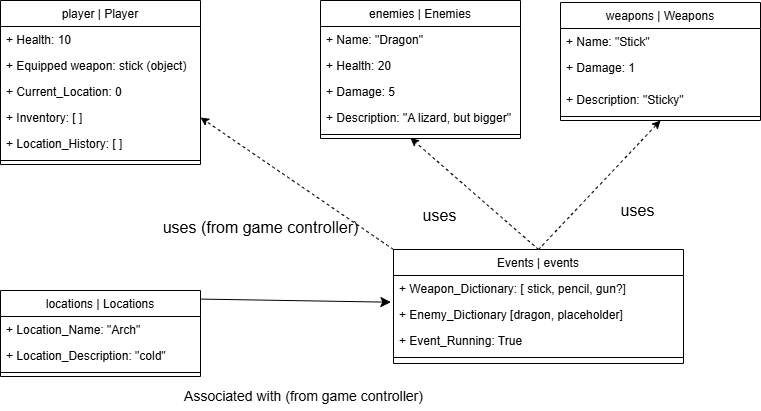

The diagram above was exported from draw.io. Its source (the exported page's mxGraphModel, read from the mxfile embedded in the PNG):
<mxGraphModel dx="1282" dy="565" grid="0" gridSize="10" guides="1" tooltips="1" connect="1" arrows="1" fold="1" page="0" pageScale="1" pageWidth="850" pageHeight="1100" math="0" shadow="0">
  <root>
    <mxCell id="0" />
    <mxCell id="1" parent="0" />
    <mxCell id="TetFWUUGjvQDgNZG9jCZ-1" value="enemies | Enemies" style="swimlane;fontStyle=0;align=center;verticalAlign=top;childLayout=stackLayout;horizontal=1;startSize=26;horizontalStack=0;resizeParent=1;resizeLast=0;collapsible=1;marginBottom=0;rounded=0;shadow=0;strokeWidth=1;" parent="1" vertex="1">
      <mxGeometry x="360" y="40" width="200" height="138" as="geometry">
        <mxRectangle x="550" y="140" width="160" height="26" as="alternateBounds" />
      </mxGeometry>
    </mxCell>
    <mxCell id="TetFWUUGjvQDgNZG9jCZ-2" value="+ Name: &quot;Dragon&quot;" style="text;align=left;verticalAlign=top;spacingLeft=4;spacingRight=4;overflow=hidden;rotatable=0;points=[[0,0.5],[1,0.5]];portConstraint=eastwest;rounded=0;shadow=0;html=0;" parent="TetFWUUGjvQDgNZG9jCZ-1" vertex="1">
      <mxGeometry y="26" width="200" height="26" as="geometry" />
    </mxCell>
    <mxCell id="TetFWUUGjvQDgNZG9jCZ-3" value="+ Health: 20   " style="text;align=left;verticalAlign=top;spacingLeft=4;spacingRight=4;overflow=hidden;rotatable=0;points=[[0,0.5],[1,0.5]];portConstraint=eastwest;" parent="TetFWUUGjvQDgNZG9jCZ-1" vertex="1">
      <mxGeometry y="52" width="200" height="26" as="geometry" />
    </mxCell>
    <mxCell id="TetFWUUGjvQDgNZG9jCZ-4" value="+ Damage: 5" style="text;align=left;verticalAlign=top;spacingLeft=4;spacingRight=4;overflow=hidden;rotatable=0;points=[[0,0.5],[1,0.5]];portConstraint=eastwest;rounded=0;shadow=0;html=0;" parent="TetFWUUGjvQDgNZG9jCZ-1" vertex="1">
      <mxGeometry y="78" width="200" height="26" as="geometry" />
    </mxCell>
    <mxCell id="TetFWUUGjvQDgNZG9jCZ-5" value="+ Description: &quot;A lizard, but bigger&quot;" style="text;align=left;verticalAlign=top;spacingLeft=4;spacingRight=4;overflow=hidden;rotatable=0;points=[[0,0.5],[1,0.5]];portConstraint=eastwest;rounded=0;shadow=0;html=0;" parent="TetFWUUGjvQDgNZG9jCZ-1" vertex="1">
      <mxGeometry y="104" width="200" height="26" as="geometry" />
    </mxCell>
    <mxCell id="TetFWUUGjvQDgNZG9jCZ-6" value="" style="line;html=1;strokeWidth=1;align=left;verticalAlign=middle;spacingTop=-1;spacingLeft=3;spacingRight=3;rotatable=0;labelPosition=right;points=[];portConstraint=eastwest;" parent="TetFWUUGjvQDgNZG9jCZ-1" vertex="1">
      <mxGeometry y="130" width="200" height="8" as="geometry" />
    </mxCell>
    <mxCell id="TetFWUUGjvQDgNZG9jCZ-8" value="weapons | Weapons" style="swimlane;fontStyle=0;align=center;verticalAlign=top;childLayout=stackLayout;horizontal=1;startSize=26;horizontalStack=0;resizeParent=1;resizeLast=0;collapsible=1;marginBottom=0;rounded=0;shadow=0;strokeWidth=1;" parent="1" vertex="1">
      <mxGeometry x="600" y="42" width="200" height="118" as="geometry">
        <mxRectangle x="550" y="140" width="160" height="26" as="alternateBounds" />
      </mxGeometry>
    </mxCell>
    <mxCell id="TetFWUUGjvQDgNZG9jCZ-9" value="+ Name: &quot;Stick&quot;" style="text;align=left;verticalAlign=top;spacingLeft=4;spacingRight=4;overflow=hidden;rotatable=0;points=[[0,0.5],[1,0.5]];portConstraint=eastwest;" parent="TetFWUUGjvQDgNZG9jCZ-8" vertex="1">
      <mxGeometry y="26" width="200" height="26" as="geometry" />
    </mxCell>
    <mxCell id="TetFWUUGjvQDgNZG9jCZ-10" value="+ Damage: 1" style="text;align=left;verticalAlign=top;spacingLeft=4;spacingRight=4;overflow=hidden;rotatable=0;points=[[0,0.5],[1,0.5]];portConstraint=eastwest;rounded=0;shadow=0;html=0;" parent="TetFWUUGjvQDgNZG9jCZ-8" vertex="1">
      <mxGeometry y="52" width="200" height="32" as="geometry" />
    </mxCell>
    <mxCell id="TetFWUUGjvQDgNZG9jCZ-11" value="+ Description: &quot;Sticky&quot;" style="text;align=left;verticalAlign=top;spacingLeft=4;spacingRight=4;overflow=hidden;rotatable=0;points=[[0,0.5],[1,0.5]];portConstraint=eastwest;rounded=0;shadow=0;html=0;" parent="TetFWUUGjvQDgNZG9jCZ-8" vertex="1">
      <mxGeometry y="84" width="200" height="26" as="geometry" />
    </mxCell>
    <mxCell id="TetFWUUGjvQDgNZG9jCZ-12" value="" style="line;html=1;strokeWidth=1;align=left;verticalAlign=middle;spacingTop=-1;spacingLeft=3;spacingRight=3;rotatable=0;labelPosition=right;points=[];portConstraint=eastwest;" parent="TetFWUUGjvQDgNZG9jCZ-8" vertex="1">
      <mxGeometry y="110" width="200" height="8" as="geometry" />
    </mxCell>
    <mxCell id="TetFWUUGjvQDgNZG9jCZ-14" value="player | Player" style="swimlane;fontStyle=0;align=center;verticalAlign=top;childLayout=stackLayout;horizontal=1;startSize=26;horizontalStack=0;resizeParent=1;resizeLast=0;collapsible=1;marginBottom=0;rounded=0;shadow=0;strokeWidth=1;" parent="1" vertex="1">
      <mxGeometry x="40" y="40" width="200" height="164" as="geometry">
        <mxRectangle x="550" y="140" width="160" height="26" as="alternateBounds" />
      </mxGeometry>
    </mxCell>
    <mxCell id="TetFWUUGjvQDgNZG9jCZ-15" value="+ Health: 10" style="text;align=left;verticalAlign=top;spacingLeft=4;spacingRight=4;overflow=hidden;rotatable=0;points=[[0,0.5],[1,0.5]];portConstraint=eastwest;" parent="TetFWUUGjvQDgNZG9jCZ-14" vertex="1">
      <mxGeometry y="26" width="200" height="26" as="geometry" />
    </mxCell>
    <mxCell id="TetFWUUGjvQDgNZG9jCZ-16" value="+ Equipped weapon: stick (object)" style="text;align=left;verticalAlign=top;spacingLeft=4;spacingRight=4;overflow=hidden;rotatable=0;points=[[0,0.5],[1,0.5]];portConstraint=eastwest;rounded=0;shadow=0;html=0;" parent="TetFWUUGjvQDgNZG9jCZ-14" vertex="1">
      <mxGeometry y="52" width="200" height="26" as="geometry" />
    </mxCell>
    <mxCell id="TetFWUUGjvQDgNZG9jCZ-17" value="+ Current_Location: 0" style="text;align=left;verticalAlign=top;spacingLeft=4;spacingRight=4;overflow=hidden;rotatable=0;points=[[0,0.5],[1,0.5]];portConstraint=eastwest;rounded=0;shadow=0;html=0;" parent="TetFWUUGjvQDgNZG9jCZ-14" vertex="1">
      <mxGeometry y="78" width="200" height="26" as="geometry" />
    </mxCell>
    <mxCell id="TetFWUUGjvQDgNZG9jCZ-18" value="+ Inventory: [ ]" style="text;align=left;verticalAlign=top;spacingLeft=4;spacingRight=4;overflow=hidden;rotatable=0;points=[[0,0.5],[1,0.5]];portConstraint=eastwest;rounded=0;shadow=0;html=0;" parent="TetFWUUGjvQDgNZG9jCZ-14" vertex="1">
      <mxGeometry y="104" width="200" height="26" as="geometry" />
    </mxCell>
    <mxCell id="TetFWUUGjvQDgNZG9jCZ-19" value="+ Location_History: [ ]" style="text;align=left;verticalAlign=top;spacingLeft=4;spacingRight=4;overflow=hidden;rotatable=0;points=[[0,0.5],[1,0.5]];portConstraint=eastwest;rounded=0;shadow=0;html=0;" parent="TetFWUUGjvQDgNZG9jCZ-14" vertex="1">
      <mxGeometry y="130" width="200" height="26" as="geometry" />
    </mxCell>
    <mxCell id="TetFWUUGjvQDgNZG9jCZ-20" value="" style="line;html=1;strokeWidth=1;align=left;verticalAlign=middle;spacingTop=-1;spacingLeft=3;spacingRight=3;rotatable=0;labelPosition=right;points=[];portConstraint=eastwest;" parent="TetFWUUGjvQDgNZG9jCZ-14" vertex="1">
      <mxGeometry y="156" width="200" height="8" as="geometry" />
    </mxCell>
    <mxCell id="TetFWUUGjvQDgNZG9jCZ-26" value="locations | Locations" style="swimlane;fontStyle=0;align=center;verticalAlign=top;childLayout=stackLayout;horizontal=1;startSize=26;horizontalStack=0;resizeParent=1;resizeLast=0;collapsible=1;marginBottom=0;rounded=0;shadow=0;strokeWidth=1;" parent="1" vertex="1">
      <mxGeometry x="40" y="330" width="200" height="86" as="geometry">
        <mxRectangle x="550" y="140" width="160" height="26" as="alternateBounds" />
      </mxGeometry>
    </mxCell>
    <mxCell id="TetFWUUGjvQDgNZG9jCZ-27" value="+ Location_Name: &quot;Arch&quot;" style="text;align=left;verticalAlign=top;spacingLeft=4;spacingRight=4;overflow=hidden;rotatable=0;points=[[0,0.5],[1,0.5]];portConstraint=eastwest;" parent="TetFWUUGjvQDgNZG9jCZ-26" vertex="1">
      <mxGeometry y="26" width="200" height="26" as="geometry" />
    </mxCell>
    <mxCell id="TetFWUUGjvQDgNZG9jCZ-28" value="+ Location_Description: &quot;cold&quot;" style="text;align=left;verticalAlign=top;spacingLeft=4;spacingRight=4;overflow=hidden;rotatable=0;points=[[0,0.5],[1,0.5]];portConstraint=eastwest;rounded=0;shadow=0;html=0;" parent="TetFWUUGjvQDgNZG9jCZ-26" vertex="1">
      <mxGeometry y="52" width="200" height="26" as="geometry" />
    </mxCell>
    <mxCell id="TetFWUUGjvQDgNZG9jCZ-29" value="" style="line;html=1;strokeWidth=1;align=left;verticalAlign=middle;spacingTop=-1;spacingLeft=3;spacingRight=3;rotatable=0;labelPosition=right;points=[];portConstraint=eastwest;" parent="TetFWUUGjvQDgNZG9jCZ-26" vertex="1">
      <mxGeometry y="78" width="200" height="8" as="geometry" />
    </mxCell>
    <mxCell id="TetFWUUGjvQDgNZG9jCZ-31" value="Events | events" style="swimlane;fontStyle=0;align=center;verticalAlign=top;childLayout=stackLayout;horizontal=1;startSize=26;horizontalStack=0;resizeParent=1;resizeLast=0;collapsible=1;marginBottom=0;rounded=0;shadow=0;strokeWidth=1;" parent="1" vertex="1">
      <mxGeometry x="433" y="289" width="290" height="114" as="geometry">
        <mxRectangle x="550" y="140" width="160" height="26" as="alternateBounds" />
      </mxGeometry>
    </mxCell>
    <mxCell id="TetFWUUGjvQDgNZG9jCZ-32" value="+ Weapon_Dictionary: [ stick, pencil, gun?]" style="text;align=left;verticalAlign=top;spacingLeft=4;spacingRight=4;overflow=hidden;rotatable=0;points=[[0,0.5],[1,0.5]];portConstraint=eastwest;rounded=0;shadow=0;html=0;" parent="TetFWUUGjvQDgNZG9jCZ-31" vertex="1">
      <mxGeometry y="26" width="290" height="26" as="geometry" />
    </mxCell>
    <mxCell id="TetFWUUGjvQDgNZG9jCZ-33" value="+ Enemy_Dictionary [dragon, placeholder]" style="text;align=left;verticalAlign=top;spacingLeft=4;spacingRight=4;overflow=hidden;rotatable=0;points=[[0,0.5],[1,0.5]];portConstraint=eastwest;rounded=0;shadow=0;html=0;" parent="TetFWUUGjvQDgNZG9jCZ-31" vertex="1">
      <mxGeometry y="52" width="290" height="26" as="geometry" />
    </mxCell>
    <mxCell id="TetFWUUGjvQDgNZG9jCZ-34" value="+ Event_Running: True" style="text;align=left;verticalAlign=top;spacingLeft=4;spacingRight=4;overflow=hidden;rotatable=0;points=[[0,0.5],[1,0.5]];portConstraint=eastwest;rounded=0;shadow=0;html=0;" parent="TetFWUUGjvQDgNZG9jCZ-31" vertex="1">
      <mxGeometry y="78" width="290" height="26" as="geometry" />
    </mxCell>
    <mxCell id="TetFWUUGjvQDgNZG9jCZ-35" value="" style="line;html=1;strokeWidth=1;align=left;verticalAlign=middle;spacingTop=-1;spacingLeft=3;spacingRight=3;rotatable=0;labelPosition=right;points=[];portConstraint=eastwest;" parent="TetFWUUGjvQDgNZG9jCZ-31" vertex="1">
      <mxGeometry y="104" width="290" height="8" as="geometry" />
    </mxCell>
    <mxCell id="TetFWUUGjvQDgNZG9jCZ-40" value="" style="endArrow=classic;html=1;rounded=0;fontSize=12;curved=1;entryX=0.45;entryY=0.937;entryDx=0;entryDy=0;entryPerimeter=0;dashed=1;exitX=0.5;exitY=0;exitDx=0;exitDy=0;" parent="1" source="TetFWUUGjvQDgNZG9jCZ-31" target="TetFWUUGjvQDgNZG9jCZ-6" edge="1">
      <mxGeometry width="50" height="50" relative="1" as="geometry">
        <mxPoint x="567" y="287" as="sourcePoint" />
        <mxPoint x="444.79999999999995" y="203.10199999999998" as="targetPoint" />
      </mxGeometry>
    </mxCell>
    <mxCell id="TetFWUUGjvQDgNZG9jCZ-41" value="" style="endArrow=classic;html=1;rounded=0;fontSize=12;curved=1;entryX=0.5;entryY=1;entryDx=0;entryDy=0;dashed=1;exitX=0.5;exitY=0;exitDx=0;exitDy=0;" parent="1" source="TetFWUUGjvQDgNZG9jCZ-31" target="TetFWUUGjvQDgNZG9jCZ-8" edge="1">
      <mxGeometry width="50" height="50" relative="1" as="geometry">
        <mxPoint x="577" y="297" as="sourcePoint" />
        <mxPoint x="697.5999999999999" y="202.25200000000007" as="targetPoint" />
      </mxGeometry>
    </mxCell>
    <mxCell id="TetFWUUGjvQDgNZG9jCZ-42" value="uses" style="text;html=1;align=center;verticalAlign=middle;resizable=0;points=[];autosize=1;strokeColor=none;fillColor=none;fontSize=16;" parent="1" vertex="1">
      <mxGeometry x="453" y="239" width="52" height="31" as="geometry" />
    </mxCell>
    <mxCell id="TetFWUUGjvQDgNZG9jCZ-43" value="uses" style="text;html=1;align=center;verticalAlign=middle;resizable=0;points=[];autosize=1;strokeColor=none;fillColor=none;fontSize=16;" parent="1" vertex="1">
      <mxGeometry x="651" y="234.5" width="52" height="31" as="geometry" />
    </mxCell>
    <mxCell id="TetFWUUGjvQDgNZG9jCZ-44" value="" style="endArrow=classic;html=1;rounded=0;fontSize=12;curved=1;entryX=1;entryY=0.5;entryDx=0;entryDy=0;dashed=1;exitX=0;exitY=0;exitDx=0;exitDy=0;" parent="1" source="TetFWUUGjvQDgNZG9jCZ-31" target="TetFWUUGjvQDgNZG9jCZ-18" edge="1">
      <mxGeometry width="50" height="50" relative="1" as="geometry">
        <mxPoint x="588" y="299" as="sourcePoint" />
        <mxPoint x="455" y="213" as="targetPoint" />
      </mxGeometry>
    </mxCell>
    <mxCell id="TetFWUUGjvQDgNZG9jCZ-45" value="uses (from game controller)" style="text;html=1;align=center;verticalAlign=middle;resizable=0;points=[];autosize=1;strokeColor=none;fillColor=none;fontSize=16;" parent="1" vertex="1">
      <mxGeometry x="193" y="251" width="214" height="31" as="geometry" />
    </mxCell>
    <mxCell id="TetFWUUGjvQDgNZG9jCZ-47" value="Associated with (from game controller)" style="text;html=1;align=center;verticalAlign=middle;resizable=0;points=[];autosize=1;strokeColor=none;fillColor=none;fontSize=14;" parent="1" vertex="1">
      <mxGeometry x="214" y="421" width="257" height="29" as="geometry" />
    </mxCell>
    <mxCell id="TetFWUUGjvQDgNZG9jCZ-50" value="" style="endArrow=classic;html=1;rounded=0;fontSize=12;startSize=8;endSize=8;curved=1;exitX=1.005;exitY=0.1;exitDx=0;exitDy=0;exitPerimeter=0;entryX=-0.009;entryY=0.027;entryDx=0;entryDy=0;entryPerimeter=0;" parent="1" source="TetFWUUGjvQDgNZG9jCZ-26" target="TetFWUUGjvQDgNZG9jCZ-33" edge="1">
      <mxGeometry width="50" height="50" relative="1" as="geometry">
        <mxPoint x="436" y="421" as="sourcePoint" />
        <mxPoint x="486" y="371" as="targetPoint" />
      </mxGeometry>
    </mxCell>
  </root>
</mxGraphModel>